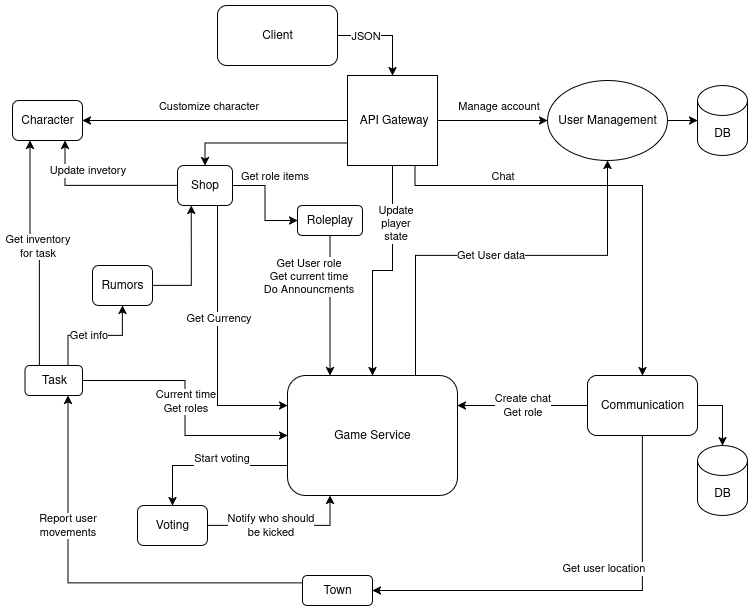

The diagram above was exported from draw.io. Its source (the exported page's mxGraphModel, read from the mxfile embedded in the PNG):
<mxGraphModel dx="1386" dy="1972" grid="1" gridSize="10" guides="1" tooltips="1" connect="1" arrows="1" fold="1" page="1" pageScale="1" pageWidth="850" pageHeight="1100" math="0" shadow="0">
  <root>
    <mxCell id="0" />
    <mxCell id="1" parent="0" />
    <mxCell id="tyDqYUPdeRFffAyI2iFE-16" style="edgeStyle=orthogonalEdgeStyle;rounded=0;orthogonalLoop=1;jettySize=auto;html=1;exitX=0;exitY=0.75;exitDx=0;exitDy=0;entryX=0.5;entryY=0;entryDx=0;entryDy=0;" parent="1" source="tyDqYUPdeRFffAyI2iFE-1" target="tyDqYUPdeRFffAyI2iFE-4" edge="1">
      <mxGeometry relative="1" as="geometry" />
    </mxCell>
    <mxCell id="tyDqYUPdeRFffAyI2iFE-18" value="Start voting" style="edgeLabel;html=1;align=center;verticalAlign=middle;resizable=0;points=[];" parent="tyDqYUPdeRFffAyI2iFE-16" vertex="1" connectable="0">
      <mxGeometry x="-0.088" y="1" relative="1" as="geometry">
        <mxPoint x="4" y="-9" as="offset" />
      </mxGeometry>
    </mxCell>
    <mxCell id="KmKNlXFDWh7Q6IOo9mB1-4" style="edgeStyle=orthogonalEdgeStyle;rounded=0;orthogonalLoop=1;jettySize=auto;html=1;exitX=0.811;exitY=0.015;exitDx=0;exitDy=0;entryX=0.5;entryY=1;entryDx=0;entryDy=0;exitPerimeter=0;" parent="1" source="tyDqYUPdeRFffAyI2iFE-1" target="KmKNlXFDWh7Q6IOo9mB1-2" edge="1">
      <mxGeometry relative="1" as="geometry">
        <Array as="points">
          <mxPoint x="468" y="362" />
          <mxPoint x="468" y="240" />
          <mxPoint x="660" y="240" />
        </Array>
      </mxGeometry>
    </mxCell>
    <mxCell id="KmKNlXFDWh7Q6IOo9mB1-5" value="&lt;div&gt;Get User data&lt;/div&gt;" style="edgeLabel;html=1;align=center;verticalAlign=middle;resizable=0;points=[];" parent="KmKNlXFDWh7Q6IOo9mB1-4" vertex="1" connectable="0">
      <mxGeometry x="-0.1116" y="1" relative="1" as="geometry">
        <mxPoint x="20" as="offset" />
      </mxGeometry>
    </mxCell>
    <mxCell id="tyDqYUPdeRFffAyI2iFE-1" value="&lt;div&gt;Game Service&lt;/div&gt;" style="rounded=1;whiteSpace=wrap;html=1;" parent="1" vertex="1">
      <mxGeometry x="340" y="360" width="170" height="120" as="geometry" />
    </mxCell>
    <mxCell id="tyDqYUPdeRFffAyI2iFE-10" style="edgeStyle=orthogonalEdgeStyle;rounded=0;orthogonalLoop=1;jettySize=auto;html=1;exitX=0.75;exitY=1;exitDx=0;exitDy=0;entryX=0;entryY=0.25;entryDx=0;entryDy=0;" parent="1" source="tyDqYUPdeRFffAyI2iFE-2" target="tyDqYUPdeRFffAyI2iFE-1" edge="1">
      <mxGeometry relative="1" as="geometry">
        <Array as="points">
          <mxPoint x="270" y="180" />
          <mxPoint x="270" y="390" />
        </Array>
      </mxGeometry>
    </mxCell>
    <mxCell id="tyDqYUPdeRFffAyI2iFE-11" value="Get Currency" style="edgeLabel;html=1;align=center;verticalAlign=middle;resizable=0;points=[];" parent="tyDqYUPdeRFffAyI2iFE-10" vertex="1" connectable="0">
      <mxGeometry x="-0.4668" y="-1" relative="1" as="geometry">
        <mxPoint x="1" y="56" as="offset" />
      </mxGeometry>
    </mxCell>
    <mxCell id="tyDqYUPdeRFffAyI2iFE-12" style="edgeStyle=orthogonalEdgeStyle;rounded=0;orthogonalLoop=1;jettySize=auto;html=1;exitX=1;exitY=0.5;exitDx=0;exitDy=0;entryX=0;entryY=0.5;entryDx=0;entryDy=0;" parent="1" source="tyDqYUPdeRFffAyI2iFE-2" target="tyDqYUPdeRFffAyI2iFE-3" edge="1">
      <mxGeometry relative="1" as="geometry" />
    </mxCell>
    <mxCell id="tyDqYUPdeRFffAyI2iFE-13" value="Get role items" style="edgeLabel;html=1;align=center;verticalAlign=middle;resizable=0;points=[];" parent="tyDqYUPdeRFffAyI2iFE-12" vertex="1" connectable="0">
      <mxGeometry x="-0.219" y="-1" relative="1" as="geometry">
        <mxPoint x="10" y="-16" as="offset" />
      </mxGeometry>
    </mxCell>
    <mxCell id="tyDqYUPdeRFffAyI2iFE-24" value="Update invetory" style="edgeStyle=orthogonalEdgeStyle;rounded=0;orthogonalLoop=1;jettySize=auto;html=1;exitX=0;exitY=0.5;exitDx=0;exitDy=0;entryX=0.75;entryY=1;entryDx=0;entryDy=0;" parent="1" source="tyDqYUPdeRFffAyI2iFE-2" target="tyDqYUPdeRFffAyI2iFE-8" edge="1">
      <mxGeometry x="0.1489" y="-15" relative="1" as="geometry">
        <mxPoint as="offset" />
      </mxGeometry>
    </mxCell>
    <mxCell id="tyDqYUPdeRFffAyI2iFE-2" value="&lt;div&gt;Shop&lt;/div&gt;" style="rounded=1;whiteSpace=wrap;html=1;" parent="1" vertex="1">
      <mxGeometry x="230" y="150" width="55" height="40" as="geometry" />
    </mxCell>
    <mxCell id="tyDqYUPdeRFffAyI2iFE-14" style="edgeStyle=orthogonalEdgeStyle;rounded=0;orthogonalLoop=1;jettySize=auto;html=1;exitX=0.5;exitY=1;exitDx=0;exitDy=0;entryX=0.25;entryY=0;entryDx=0;entryDy=0;" parent="1" source="tyDqYUPdeRFffAyI2iFE-3" target="tyDqYUPdeRFffAyI2iFE-1" edge="1">
      <mxGeometry relative="1" as="geometry" />
    </mxCell>
    <mxCell id="tyDqYUPdeRFffAyI2iFE-15" value="Get User role&lt;br&gt;&lt;div&gt;Get current time&lt;/div&gt;&lt;div&gt;Do Announcments&lt;/div&gt;" style="edgeLabel;html=1;align=center;verticalAlign=middle;resizable=0;points=[];labelBackgroundColor=default;" parent="tyDqYUPdeRFffAyI2iFE-14" vertex="1" connectable="0">
      <mxGeometry x="-0.0971" y="-1" relative="1" as="geometry">
        <mxPoint x="-21" y="-23" as="offset" />
      </mxGeometry>
    </mxCell>
    <mxCell id="tyDqYUPdeRFffAyI2iFE-3" value="&lt;div&gt;Roleplay&lt;/div&gt;" style="rounded=1;whiteSpace=wrap;html=1;" parent="1" vertex="1">
      <mxGeometry x="350" y="190" width="65" height="30" as="geometry" />
    </mxCell>
    <mxCell id="tyDqYUPdeRFffAyI2iFE-4" value="Voting" style="rounded=1;whiteSpace=wrap;html=1;" parent="1" vertex="1">
      <mxGeometry x="190" y="490" width="70" height="40" as="geometry" />
    </mxCell>
    <mxCell id="tyDqYUPdeRFffAyI2iFE-19" value="&lt;div&gt;Create chat&lt;/div&gt;&lt;div&gt;Get role&lt;/div&gt;" style="edgeStyle=orthogonalEdgeStyle;rounded=0;orthogonalLoop=1;jettySize=auto;html=1;exitX=0;exitY=0.5;exitDx=0;exitDy=0;entryX=1;entryY=0.25;entryDx=0;entryDy=0;" parent="1" source="tyDqYUPdeRFffAyI2iFE-5" target="tyDqYUPdeRFffAyI2iFE-1" edge="1">
      <mxGeometry relative="1" as="geometry">
        <mxPoint as="offset" />
      </mxGeometry>
    </mxCell>
    <mxCell id="tyDqYUPdeRFffAyI2iFE-20" value="Get user location" style="edgeStyle=orthogonalEdgeStyle;rounded=0;orthogonalLoop=1;jettySize=auto;html=1;exitX=0.5;exitY=1;exitDx=0;exitDy=0;entryX=1;entryY=0.5;entryDx=0;entryDy=0;" parent="1" source="tyDqYUPdeRFffAyI2iFE-5" target="tyDqYUPdeRFffAyI2iFE-6" edge="1">
      <mxGeometry x="-0.087" y="-22" relative="1" as="geometry">
        <mxPoint as="offset" />
      </mxGeometry>
    </mxCell>
    <mxCell id="tyDqYUPdeRFffAyI2iFE-5" value="Communication" style="rounded=1;whiteSpace=wrap;html=1;" parent="1" vertex="1">
      <mxGeometry x="640" y="360" width="110" height="60" as="geometry" />
    </mxCell>
    <mxCell id="tyDqYUPdeRFffAyI2iFE-21" value="&lt;div&gt;Report user&lt;/div&gt;&lt;div&gt;movements&lt;/div&gt;" style="edgeStyle=orthogonalEdgeStyle;rounded=0;orthogonalLoop=1;jettySize=auto;html=1;exitX=0;exitY=0.25;exitDx=0;exitDy=0;entryX=0.75;entryY=1;entryDx=0;entryDy=0;" parent="1" source="tyDqYUPdeRFffAyI2iFE-6" target="tyDqYUPdeRFffAyI2iFE-7" edge="1">
      <mxGeometry x="0.3837" y="1" relative="1" as="geometry">
        <mxPoint as="offset" />
      </mxGeometry>
    </mxCell>
    <mxCell id="tyDqYUPdeRFffAyI2iFE-6" value="Town" style="rounded=1;whiteSpace=wrap;html=1;" parent="1" vertex="1">
      <mxGeometry x="355" y="560" width="70" height="30" as="geometry" />
    </mxCell>
    <mxCell id="tyDqYUPdeRFffAyI2iFE-23" value="&lt;div&gt;Get inventory&lt;/div&gt;&lt;div&gt;for task&lt;/div&gt;" style="edgeStyle=orthogonalEdgeStyle;rounded=0;orthogonalLoop=1;jettySize=auto;html=1;exitX=0.25;exitY=0;exitDx=0;exitDy=0;entryX=0.25;entryY=1;entryDx=0;entryDy=0;" parent="1" source="tyDqYUPdeRFffAyI2iFE-7" target="tyDqYUPdeRFffAyI2iFE-8" edge="1">
      <mxGeometry x="-0.0238" y="-7" relative="1" as="geometry">
        <mxPoint as="offset" />
      </mxGeometry>
    </mxCell>
    <mxCell id="tyDqYUPdeRFffAyI2iFE-25" value="Get info" style="edgeStyle=orthogonalEdgeStyle;rounded=0;orthogonalLoop=1;jettySize=auto;html=1;exitX=0.75;exitY=0;exitDx=0;exitDy=0;entryX=0.5;entryY=1;entryDx=0;entryDy=0;" parent="1" source="tyDqYUPdeRFffAyI2iFE-7" target="tyDqYUPdeRFffAyI2iFE-9" edge="1">
      <mxGeometry x="-0.1321" relative="1" as="geometry">
        <mxPoint x="171" y="410" as="sourcePoint" />
        <mxPoint x="171" y="245" as="targetPoint" />
        <mxPoint as="offset" />
      </mxGeometry>
    </mxCell>
    <mxCell id="tyDqYUPdeRFffAyI2iFE-7" value="Task" style="rounded=1;whiteSpace=wrap;html=1;" parent="1" vertex="1">
      <mxGeometry x="77.5" y="350" width="57.5" height="30" as="geometry" />
    </mxCell>
    <mxCell id="tyDqYUPdeRFffAyI2iFE-8" value="Character" style="rounded=1;whiteSpace=wrap;html=1;" parent="1" vertex="1">
      <mxGeometry x="65" y="85" width="70" height="40" as="geometry" />
    </mxCell>
    <mxCell id="tyDqYUPdeRFffAyI2iFE-26" style="edgeStyle=orthogonalEdgeStyle;rounded=0;orthogonalLoop=1;jettySize=auto;html=1;exitX=1;exitY=0.5;exitDx=0;exitDy=0;entryX=0.25;entryY=1;entryDx=0;entryDy=0;" parent="1" source="tyDqYUPdeRFffAyI2iFE-9" target="tyDqYUPdeRFffAyI2iFE-2" edge="1">
      <mxGeometry relative="1" as="geometry" />
    </mxCell>
    <mxCell id="tyDqYUPdeRFffAyI2iFE-9" value="Rumors" style="rounded=1;whiteSpace=wrap;html=1;" parent="1" vertex="1">
      <mxGeometry x="145" y="250" width="60" height="40" as="geometry" />
    </mxCell>
    <mxCell id="tyDqYUPdeRFffAyI2iFE-17" value="&lt;div&gt;Notify who should&lt;/div&gt;&lt;div&gt;be kicked&lt;/div&gt;" style="edgeStyle=orthogonalEdgeStyle;rounded=0;orthogonalLoop=1;jettySize=auto;html=1;exitX=1;exitY=0.5;exitDx=0;exitDy=0;entryX=0.25;entryY=1;entryDx=0;entryDy=0;" parent="1" source="tyDqYUPdeRFffAyI2iFE-4" target="tyDqYUPdeRFffAyI2iFE-1" edge="1">
      <mxGeometry x="-0.1699" relative="1" as="geometry">
        <mxPoint as="offset" />
      </mxGeometry>
    </mxCell>
    <mxCell id="tyDqYUPdeRFffAyI2iFE-22" value="&lt;div&gt;Current time&lt;/div&gt;&lt;div&gt;Get roles&lt;/div&gt;" style="edgeStyle=orthogonalEdgeStyle;rounded=0;orthogonalLoop=1;jettySize=auto;html=1;exitX=1;exitY=0.5;exitDx=0;exitDy=0;entryX=0;entryY=0.5;entryDx=0;entryDy=0;" parent="1" source="tyDqYUPdeRFffAyI2iFE-7" target="tyDqYUPdeRFffAyI2iFE-1" edge="1">
      <mxGeometry x="-0.0519" relative="1" as="geometry">
        <mxPoint as="offset" />
      </mxGeometry>
    </mxCell>
    <mxCell id="WWTrKycCPoxDp5zx1u7n-5" style="edgeStyle=orthogonalEdgeStyle;rounded=0;orthogonalLoop=1;jettySize=auto;html=1;exitX=1;exitY=0.5;exitDx=0;exitDy=0;" parent="1" source="KmKNlXFDWh7Q6IOo9mB1-2" target="WWTrKycCPoxDp5zx1u7n-1" edge="1">
      <mxGeometry relative="1" as="geometry" />
    </mxCell>
    <mxCell id="KmKNlXFDWh7Q6IOo9mB1-2" value="User Management" style="ellipse;whiteSpace=wrap;html=1;" parent="1" vertex="1">
      <mxGeometry x="600" y="65" width="120" height="80" as="geometry" />
    </mxCell>
    <mxCell id="gWlymgSLujPGyCyDszFI-6" style="edgeStyle=orthogonalEdgeStyle;rounded=0;orthogonalLoop=1;jettySize=auto;html=1;exitX=0.75;exitY=1;exitDx=0;exitDy=0;entryX=0.5;entryY=0;entryDx=0;entryDy=0;" parent="1" source="gWlymgSLujPGyCyDszFI-2" target="tyDqYUPdeRFffAyI2iFE-5" edge="1">
      <mxGeometry relative="1" as="geometry">
        <mxPoint x="660" y="320" as="targetPoint" />
        <Array as="points">
          <mxPoint x="467" y="170" />
          <mxPoint x="695" y="170" />
        </Array>
      </mxGeometry>
    </mxCell>
    <mxCell id="WWTrKycCPoxDp5zx1u7n-19" value="Chat" style="edgeLabel;html=1;align=center;verticalAlign=middle;resizable=0;points=[];" parent="gWlymgSLujPGyCyDszFI-6" vertex="1" connectable="0">
      <mxGeometry x="-0.5092" y="1" relative="1" as="geometry">
        <mxPoint y="-9" as="offset" />
      </mxGeometry>
    </mxCell>
    <mxCell id="gWlymgSLujPGyCyDszFI-8" style="edgeStyle=orthogonalEdgeStyle;rounded=0;orthogonalLoop=1;jettySize=auto;html=1;exitX=0;exitY=0.5;exitDx=0;exitDy=0;entryX=1;entryY=0.5;entryDx=0;entryDy=0;" parent="1" source="gWlymgSLujPGyCyDszFI-2" target="tyDqYUPdeRFffAyI2iFE-8" edge="1">
      <mxGeometry relative="1" as="geometry" />
    </mxCell>
    <mxCell id="WWTrKycCPoxDp5zx1u7n-18" value="Customize character" style="edgeLabel;html=1;align=center;verticalAlign=middle;resizable=0;points=[];" parent="gWlymgSLujPGyCyDszFI-8" vertex="1" connectable="0">
      <mxGeometry x="0.0825" y="-1" relative="1" as="geometry">
        <mxPoint x="3" y="-14" as="offset" />
      </mxGeometry>
    </mxCell>
    <mxCell id="WWTrKycCPoxDp5zx1u7n-13" style="edgeStyle=orthogonalEdgeStyle;rounded=0;orthogonalLoop=1;jettySize=auto;html=1;exitX=0;exitY=0.75;exitDx=0;exitDy=0;entryX=0.5;entryY=0;entryDx=0;entryDy=0;" parent="1" source="gWlymgSLujPGyCyDszFI-2" target="tyDqYUPdeRFffAyI2iFE-2" edge="1">
      <mxGeometry relative="1" as="geometry" />
    </mxCell>
    <mxCell id="WWTrKycCPoxDp5zx1u7n-14" style="edgeStyle=orthogonalEdgeStyle;rounded=0;orthogonalLoop=1;jettySize=auto;html=1;exitX=1;exitY=0.5;exitDx=0;exitDy=0;entryX=0;entryY=0.5;entryDx=0;entryDy=0;" parent="1" source="gWlymgSLujPGyCyDszFI-2" target="KmKNlXFDWh7Q6IOo9mB1-2" edge="1">
      <mxGeometry relative="1" as="geometry" />
    </mxCell>
    <mxCell id="WWTrKycCPoxDp5zx1u7n-17" value="Manage account" style="edgeLabel;html=1;align=center;verticalAlign=middle;resizable=0;points=[];" parent="WWTrKycCPoxDp5zx1u7n-14" vertex="1" connectable="0">
      <mxGeometry x="-0.1429" y="1" relative="1" as="geometry">
        <mxPoint x="13" y="-14" as="offset" />
      </mxGeometry>
    </mxCell>
    <mxCell id="gWlymgSLujPGyCyDszFI-2" value="&amp;nbsp;API Gateway" style="whiteSpace=wrap;html=1;aspect=fixed;" parent="1" vertex="1">
      <mxGeometry x="400" y="60" width="90" height="90" as="geometry" />
    </mxCell>
    <mxCell id="gWlymgSLujPGyCyDszFI-5" style="edgeStyle=orthogonalEdgeStyle;rounded=0;orthogonalLoop=1;jettySize=auto;html=1;exitX=1;exitY=0.5;exitDx=0;exitDy=0;entryX=0.5;entryY=0;entryDx=0;entryDy=0;" parent="1" source="gWlymgSLujPGyCyDszFI-4" target="gWlymgSLujPGyCyDszFI-2" edge="1">
      <mxGeometry relative="1" as="geometry" />
    </mxCell>
    <mxCell id="gWlymgSLujPGyCyDszFI-9" value="JSON" style="edgeLabel;html=1;align=center;verticalAlign=middle;resizable=0;points=[];" parent="gWlymgSLujPGyCyDszFI-5" vertex="1" connectable="0">
      <mxGeometry x="0.0941" relative="1" as="geometry">
        <mxPoint x="-25" as="offset" />
      </mxGeometry>
    </mxCell>
    <mxCell id="gWlymgSLujPGyCyDszFI-4" value="Client" style="rounded=1;whiteSpace=wrap;html=1;" parent="1" vertex="1">
      <mxGeometry x="270" y="-10" width="120" height="60" as="geometry" />
    </mxCell>
    <mxCell id="WWTrKycCPoxDp5zx1u7n-1" value="&lt;div&gt;DB&lt;/div&gt;" style="shape=cylinder3;whiteSpace=wrap;html=1;boundedLbl=1;backgroundOutline=1;size=15;" parent="1" vertex="1">
      <mxGeometry x="750" y="70" width="50" height="70" as="geometry" />
    </mxCell>
    <mxCell id="WWTrKycCPoxDp5zx1u7n-2" value="DB" style="shape=cylinder3;whiteSpace=wrap;html=1;boundedLbl=1;backgroundOutline=1;size=15;" parent="1" vertex="1">
      <mxGeometry x="750" y="430" width="50" height="70" as="geometry" />
    </mxCell>
    <mxCell id="WWTrKycCPoxDp5zx1u7n-3" style="edgeStyle=orthogonalEdgeStyle;rounded=0;orthogonalLoop=1;jettySize=auto;html=1;exitX=1;exitY=0.5;exitDx=0;exitDy=0;entryX=0.5;entryY=0;entryDx=0;entryDy=0;entryPerimeter=0;" parent="1" source="tyDqYUPdeRFffAyI2iFE-5" target="WWTrKycCPoxDp5zx1u7n-2" edge="1">
      <mxGeometry relative="1" as="geometry" />
    </mxCell>
    <mxCell id="WWTrKycCPoxDp5zx1u7n-15" style="edgeStyle=orthogonalEdgeStyle;rounded=0;orthogonalLoop=1;jettySize=auto;html=1;exitX=0.5;exitY=1;exitDx=0;exitDy=0;entryX=0.5;entryY=0;entryDx=0;entryDy=0;" parent="1" source="gWlymgSLujPGyCyDszFI-2" target="tyDqYUPdeRFffAyI2iFE-1" edge="1">
      <mxGeometry relative="1" as="geometry" />
    </mxCell>
    <mxCell id="WWTrKycCPoxDp5zx1u7n-16" value="Update&lt;br&gt;&lt;div&gt;player&lt;/div&gt;&lt;div&gt;state&lt;/div&gt;" style="edgeLabel;html=1;align=center;verticalAlign=middle;resizable=0;points=[];" parent="WWTrKycCPoxDp5zx1u7n-15" vertex="1" connectable="0">
      <mxGeometry x="-0.5031" y="2" relative="1" as="geometry">
        <mxPoint as="offset" />
      </mxGeometry>
    </mxCell>
  </root>
</mxGraphModel>